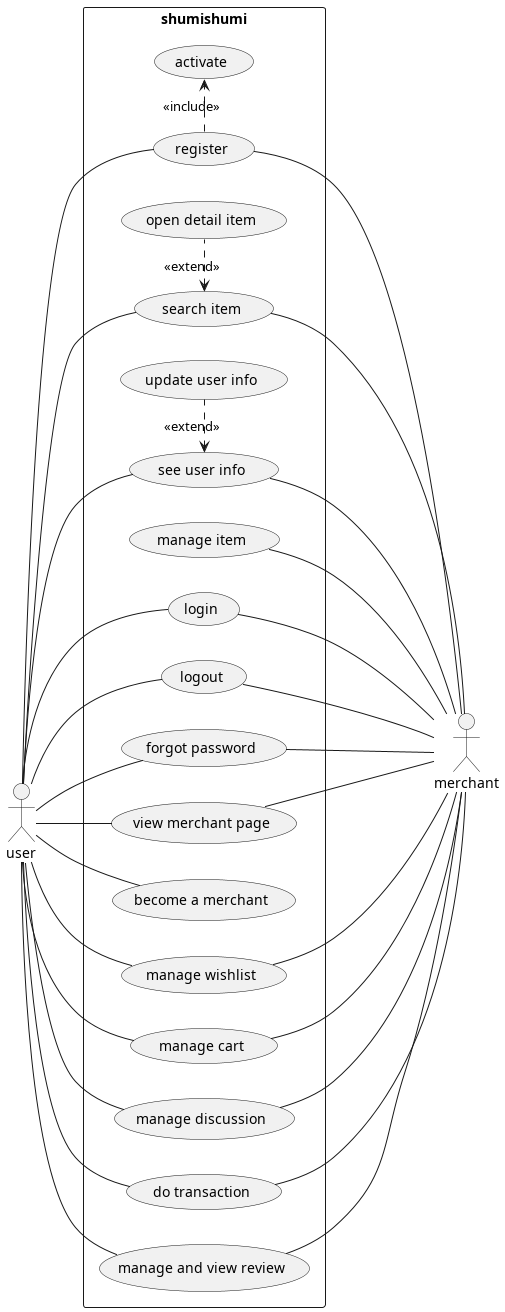

The diagram above was rendered by PlantUML. Its source (embedded in the PNG):
@startuml usecase diagram

left to right direction

skinparam actor {
    Location right
    StereotypeFontStyle bold
}

actor user as u
actor merchant as m

rectangle shumishumi {
    usecase "manage item" as manage_item

    usecase "login" as login
    usecase "activate" as activate
    usecase "register" as register
    usecase "logout" as logout
    usecase "forgot password" as forgotpassword

    usecase "view merchant page" as merchant_page

    usecase "see user info" as user_info
    usecase "update user info" as update_info

    usecase "open detail item" as detail
    usecase "search item" as search

    usecase "become a merchant" as be_merchant

    usecase "manage wishlist" as wishlist
    usecase "manage cart" as cart
    usecase "manage discussion" as discussion

    usecase "do transaction" as trx
    usecase "manage and view review" as review
}

' user
u -- login
u -- logout
u -- user_info

u -- search

u -- merchant_page

u -- register
u -- forgotpassword
u -- be_merchant

u -- wishlist
u -- cart
u -- discussion

u -- trx

u -- review

' merchant
login -- m
user_info -- m
logout -- m
register -- m
forgotpassword -- m

search -- m
merchant_page -- m

wishlist --- m
cart --- m
discussion -- m

trx -- m

review -- m

manage_item -- m


register .> activate : <<include>>
search <. detail : <<extend>>
user_info <. update_info :<<extend>>

@enduml